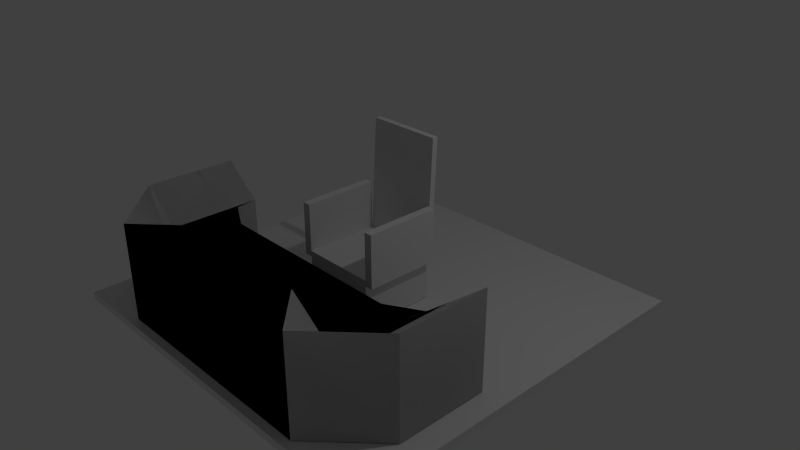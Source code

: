 # Source: penkki.blend  (saved by Blender 2.76.0; exported with 4.5.12 LTS)
import bpy
from mathutils import Matrix  # noqa: F401  (used for matrix-valued properties, if any)

bpy.ops.wm.read_factory_settings(use_empty=True)
scene = bpy.context.scene
scene.name = 'Scene'

# ---- collections
col_collection_1 = bpy.data.collections.new('Collection 1'); scene.collection.children.link(col_collection_1)

# ---- materials (node trees are filled in below, after node groups)
mat_material = bpy.data.materials.new('Material')
mat_material.alpha_threshold = 0.0
mat_material.use_transparent_shadow = False
mat_material.roughness = 0.5
mat_material.line_color = (0.0, 0.0, 0.0, 1.0)

# ---- material node trees

# ---- world
world_world = bpy.data.worlds.new('World'); scene.world = world_world
world_world.color = (0.05088, 0.05088, 0.05088)
world_world.use_sun_shadow = False
world_world.sun_shadow_jitter_overblur = 0.0
world_world.cycles.sampling_method = 'MANUAL'
world_world.cycles.sample_map_resolution = 256

# ---- cameras
cam_camera = bpy.data.cameras.new('Camera')
cam_camera.clip_end = 100.0
cam_camera.lens = 35.0
cam_camera.sensor_width = 32.0
cam_camera.sensor_height = 18.0
cam_camera.ortho_scale = 7.314
cam_camera.dof.focus_distance = 0.0
cam_camera.dof.aperture_fstop = 128.0

# ---- lights
light_lamp = bpy.data.lights.new('Lamp', 'POINT')
light_lamp.transmission_factor = 0.0
light_lamp.cutoff_distance = 30.0
light_lamp.energy = 100.0
light_lamp.shadow_buffer_clip_start = 1.001
light_lamp.shadow_soft_size = 0.1
light_lamp.shadow_maximum_resolution = 0.006
light_lamp.use_absolute_resolution = True
light_lamp.cycles.use_multiple_importance_sampling = False

# ---- meshes
me_cube_002 = bpy.data.meshes.new('Cube.002')
me_cube_002.from_pydata([(1.584, -1.956, 0.3759), (1.584, -1.956, -0.5395), (1.584, -2.494, 0.7997), (1.584, -2.494, -0.5395), (1.013, -2.494, -0.5395), (1.013, -2.494, 0.7997), (1.013, -1.956, -0.5395), (1.013, -1.956, 0.7997), (-0.1079, -1.956, -0.5395), (-0.1079, -1.956, 0.7997), (-0.1079, -2.494, -0.5395), (-0.1079, -2.494, 0.7997), (1.853, -1.714, 0.3759), (1.853, -1.714, -0.5395), (2.391, -1.712, 0.7997), (2.391, -1.712, -0.5395), (1.849, -0.4533, 0.3759), (1.849, -0.4533, -0.5395), (2.387, -0.4516, 0.7997), (2.387, -0.4516, -0.5395), (1.584, -1.956, -0.5395), (1.013, -1.956, -0.5395), (-0.1079, -1.956, 0.3759), (1.013, -1.956, 0.3759), (-0.1079, -1.956, -0.5395), (1.584, -1.956, 0.3759), (1.674, -1.723, 0.3759), (1.674, -1.723, -0.5395), (1.849, -0.4533, 0.3759), (1.849, -0.4533, -0.5395), (1.356, -1.017, -0.5395), (0.7847, -1.017, -0.5395), (-0.3364, -1.017, 0.3759), (0.7847, -1.017, 0.3759), (-0.3364, -1.017, -0.5395), (1.356, -1.017, 0.3759), (1.804, -0.7664, 0.3759), (1.804, -0.7664, -0.5395)], [], [(4, 6, 1, 3), (16, 17, 29, 28), (7, 5, 2, 0), (5, 4, 3, 2), (8, 6, 4, 10), (7, 0, 25, 23), (7, 9, 11, 5), (4, 5, 11, 10), (3, 1, 13, 15), (14, 15, 19, 18), (13, 1, 20, 27), (2, 3, 15, 14), (0, 2, 14, 12), (17, 16, 18, 19), (12, 14, 18, 16), (12, 16, 28, 26), (15, 13, 17, 19), (20, 21, 31, 30), (24, 22, 32, 34), (27, 20, 30, 37), (27, 26, 28, 29), (17, 13, 27, 29), (1, 6, 21, 20), (9, 7, 23, 22), (6, 8, 24, 21), (8, 9, 22, 24), (0, 12, 26, 25), (34, 32, 33, 31), (31, 33, 35, 30), (30, 35, 36, 37), (25, 26, 36, 35), (26, 27, 37, 36), (23, 25, 35, 33), (21, 24, 34, 31), (22, 23, 33, 32)])
me_cube_002.use_remesh_preserve_volume = False
me_cube_002.use_remesh_preserve_attributes = False
me_cube_002.use_mirror_vertex_groups = False
me_cube_002.update()
me_cube_001 = bpy.data.meshes.new('Cube.001')
me_cube_001.from_pydata([], [], [])
me_cube_001.use_remesh_preserve_volume = False
me_cube_001.use_remesh_preserve_attributes = False
me_cube_001.use_mirror_vertex_groups = False
me_cube_001.update()
me_plane = bpy.data.meshes.new('Plane')
me_plane.from_pydata([(-1.0, -1.0, 0.0), (1.0, -1.0, 0.0), (-1.0, 1.0, 0.0), (1.0, 1.0, 0.0), (-1.0, 1.0, -0.03852), (-1.0, -1.0, -0.03852), (1.0, -1.0, -0.03852), (1.0, 1.0, -0.03852)], [], [(0, 2, 3, 1), (5, 6, 7, 4), (3, 2, 4, 7), (0, 1, 6, 5), (1, 3, 7, 6), (2, 0, 5, 4)])
me_plane.use_remesh_preserve_volume = False
me_plane.use_remesh_preserve_attributes = False
me_plane.use_mirror_vertex_groups = False
me_plane.update()
me_cube = bpy.data.meshes.new('Cube')
me_cube.from_pydata([(1.216, -1.0, 1.303), (1.0, -1.0, 1.303), (1.0, 1.0, 1.303), (1.216, 1.0, 1.303), (1.216, -1.0, 0.05691), (1.216, 1.0, 0.05691), (1.216, -1.0, -0.09499), (1.216, 1.0, -0.09499), (1.0, 1.0, -0.09499), (1.0, -1.0, -0.09499), (1.0, 1.0, 0.05691), (1.0, -1.0, 0.05691), (0.0, 1.0, -0.09499), (0.0, -1.0, -0.09499), (0.0, 1.0, 0.05691), (0.0, -1.0, 0.05691), (1.0, 1.15, -0.09499), (1.0, 1.15, 0.05691), (0.0, 1.15, -0.09499), (0.0, 1.15, 0.05691), (0.9819, 1.155, 2.978), (0.0, 1.155, 2.978), (0.0, 1.305, 2.978), (0.9819, 1.305, 2.978), (1.0, 1.0, -1.201), (1.0, -1.0, -1.201), (0.0, 1.0, -1.201), (0.0, -1.0, -1.201)], [], [(2, 1, 0, 3), (11, 9, 6, 4), (8, 10, 5, 7), (4, 5, 3, 0), (7, 5, 4, 6), (9, 8, 7, 6), (10, 8, 16, 17), (9, 11, 15, 13), (10, 14, 15, 11), (8, 9, 25, 24), (5, 10, 2, 3), (10, 11, 1, 2), (11, 4, 0, 1), (17, 16, 18, 19), (17, 19, 22, 23), (8, 12, 18, 16), (21, 20, 23, 22), (10, 17, 23, 20), (14, 10, 20, 21), (24, 25, 27, 26), (9, 13, 27, 25), (12, 8, 24, 26)])
me_cube.materials.append(mat_material)
me_cube.use_remesh_preserve_volume = False
me_cube.use_remesh_preserve_attributes = False
me_cube.use_mirror_vertex_groups = False
me_cube.update()

# ---- objects
ob_cube_002 = bpy.data.objects.new('Cube.002', me_cube_002)
ob_cube_001 = bpy.data.objects.new('Cube.001', me_cube_001)
ob_plane = bpy.data.objects.new('Plane', me_plane)
ob_cube = bpy.data.objects.new('Cube', me_cube)
ob_lamp = bpy.data.objects.new('Lamp', light_lamp)
ob_camera = bpy.data.objects.new('Camera', cam_camera)

# ---- transforms, parenting, visibility, modifiers, constraints
ob_cube_002.location = (0.0, 0.0, -0.0898)
ob_cube_002.lineart.crease_threshold = 0.0
_m = ob_cube_002.modifiers.new('Mirror', 'MIRROR')
_m.use_clip = True
_m = ob_cube_002.modifiers.new('Mirror.001', 'MIRROR')
ob_cube_001.location = (-1.398, -4.578, -0.1223)
ob_cube_001.lineart.crease_threshold = 0.0
_m = ob_cube_001.modifiers.new('Mirror', 'MIRROR')
_m.use_clip = True
ob_plane.location = (0.05457, 0.04722, -0.6386)
ob_plane.scale = (2.651, 2.651, 2.651)
ob_plane.lineart.crease_threshold = 0.0
ob_cube.location = (0.0, 0.0, 0.0)
ob_cube.scale = (0.5255, 0.5255, 0.5255)
ob_cube.lock_rotations_4d = False
ob_cube.empty_display_type = 'ARROWS'
ob_cube.lineart.crease_threshold = 0.0
_m = ob_cube.modifiers.new('Mirror', 'MIRROR')
_m.use_clip = True
ob_lamp.location = (4.076, 1.005, 5.904)
ob_lamp.rotation_euler = (0.6503, 0.05522, 1.866)
ob_lamp.lock_rotations_4d = False
ob_lamp.empty_display_type = 'ARROWS'
ob_lamp.color = (0.0, 0.0, 0.0, 0.0)
ob_lamp.lineart.crease_threshold = 0.0
ob_camera.location = (7.481, -6.508, 5.344)
ob_camera.rotation_euler = (1.109, 0.0, 0.8149)
ob_camera.lock_rotations_4d = False
ob_camera.empty_display_type = 'ARROWS'
ob_camera.color = (0.0, 0.0, 0.0, 0.0)
ob_camera.display_type = 'WIRE'
ob_camera.lineart.crease_threshold = 0.0

# ---- collection membership
col_collection_1.objects.link(ob_cube_002)
col_collection_1.objects.link(ob_cube_001)
col_collection_1.objects.link(ob_plane)
col_collection_1.objects.link(ob_cube)
col_collection_1.objects.link(ob_lamp)
col_collection_1.objects.link(ob_camera)

# ---- scene / render settings (as saved in the file)
scene.camera = ob_camera
scene.frame_start = 1; scene.frame_end = 250; scene.frame_set(1)
scene.render.engine = 'BLENDER_EEVEE_NEXT'
scene.render.resolution_percentage = 50
scene.render.dither_intensity = 0.0
scene.cycles.use_denoising = False
scene.cycles.samples = 10
scene.cycles.sampling_pattern = 'TABULATED_SOBOL'
scene.cycles.light_sampling_threshold = 0.0
scene.cycles.use_adaptive_sampling = False
scene.cycles.use_light_tree = False
scene.cycles.blur_glossy = 0.0
scene.cycles.pixel_filter_type = 'GAUSSIAN'
scene.cycles.sample_clamp_indirect = 0.0
scene.view_settings.view_transform = 'Standard'
bpy.context.view_layer.update()
